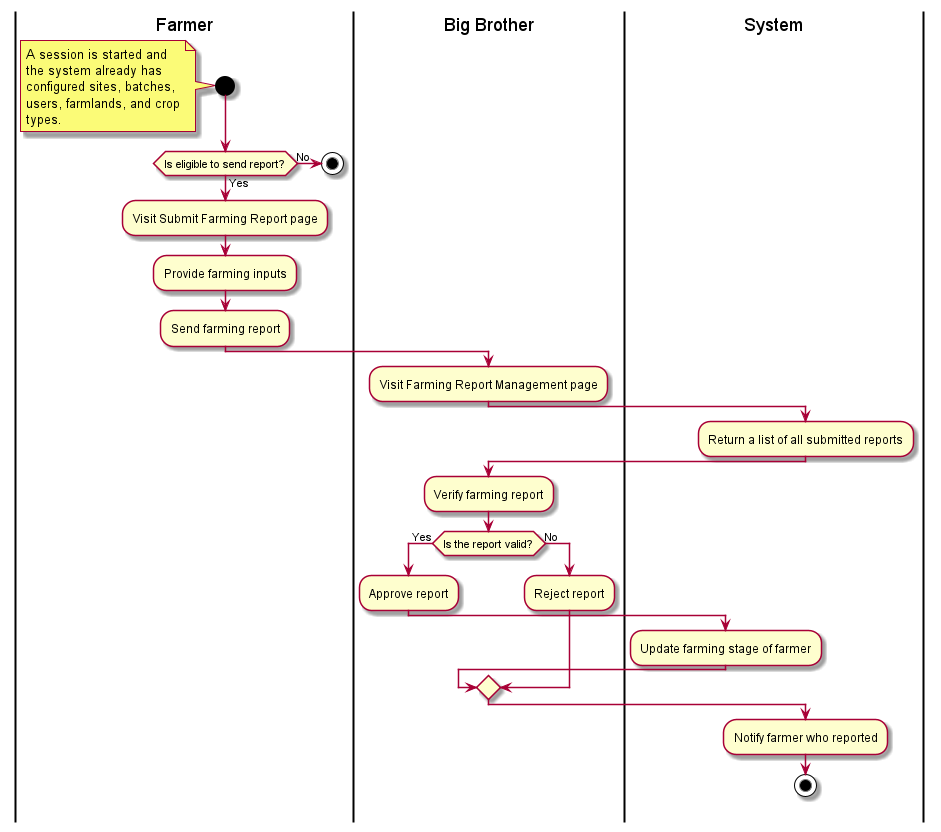

The diagram above was rendered by PlantUML. Its source (embedded in the PNG):
@startuml

|Farmer|

start
note left
    A session is started and
    the system already has
    configured sites, batches,
    users, farmlands, and crop
    types.
endnote

|Farmer|

if (Is eligible to send report?) then (Yes)
    :Visit Submit Farming Report page;
    :Provide farming inputs;
    :Send farming report;

    |Big Brother|
    :Visit Farming Report Management page;

    |System|
    :Return a list of all submitted reports;

    |Big Brother|
    :Verify farming report;

    if (Is the report valid?) then (Yes)
        :Approve report;
        |System|
        :Update farming stage of farmer;
    else (No)
        |Big Brother|
        :Reject report;
    endif
    |System|
    :Notify farmer who reported;
    stop
else (No)
    |Farmer|
    stop
endif

@enduml